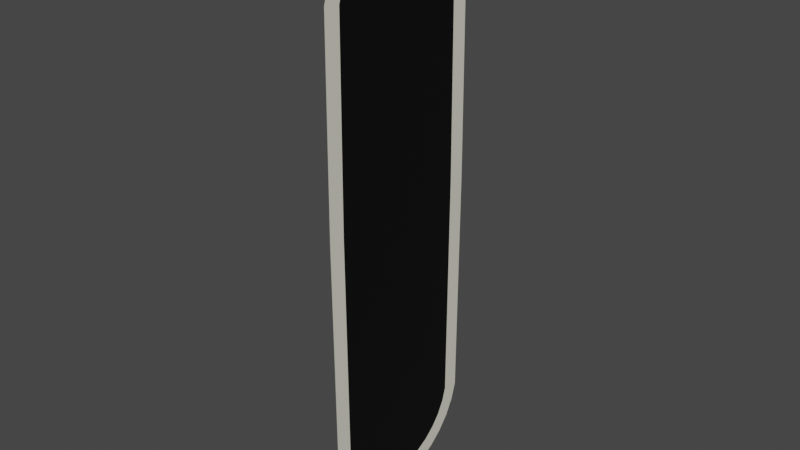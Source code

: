 # Source: CiderLeverFrame.blend  (saved by Blender 2.82.7; exported with 4.5.12 LTS)
import bpy
from mathutils import Matrix  # noqa: F401  (used for matrix-valued properties, if any)

bpy.ops.wm.read_factory_settings(use_empty=True)
scene = bpy.context.scene
scene.name = 'Scene'

# ---- collections
col_collection = bpy.data.collections.new('Collection'); scene.collection.children.link(col_collection)

# ---- materials (node trees are filled in below, after node groups)
mat_leveredge = bpy.data.materials.new('LeverEdge')
mat_leveredge.use_transparent_shadow = False
mat_leverinner = bpy.data.materials.new('LeverInner')
mat_leverinner.use_transparent_shadow = False

# ---- material node trees
mat_leveredge.use_nodes = True; mat_leveredge.node_tree.nodes.clear()
_N = mat_leveredge.node_tree.nodes; _L = mat_leveredge.node_tree.links
n0 = _N.new('ShaderNodeOutputMaterial'); n0.name = 'Material Output'; n0.location = (300, 300)
n1 = _N.new('ShaderNodeBsdfPrincipled'); n1.name = 'Principled BSDF'; n1.location = (10, 300)
n1.distribution = 'GGX'
n1.subsurface_method = 'BURLEY'
n1.inputs[0].default_value = (0.7874, 0.7656, 0.6438, 1.0)
n1.inputs[3].default_value = 1.45
n1.inputs[27].default_value = (0.0, 0.0, 0.0, 1.0)
n1.inputs[28].default_value = 1.0
_L.new(n1.outputs[0], n0.inputs[0])
n0.is_active_output = True
mat_leverinner.use_nodes = True; mat_leverinner.node_tree.nodes.clear()
_N = mat_leverinner.node_tree.nodes; _L = mat_leverinner.node_tree.links
n0 = _N.new('ShaderNodeOutputMaterial'); n0.name = 'Material Output'; n0.location = (300, 300)
n1 = _N.new('ShaderNodeBsdfPrincipled'); n1.name = 'Principled BSDF'; n1.location = (10, 300)
n1.distribution = 'GGX'
n1.subsurface_method = 'BURLEY'
n1.inputs[0].default_value = (0.0, 0.0, 0.0, 1.0)
n1.inputs[3].default_value = 1.45
n1.inputs[27].default_value = (0.0, 0.0, 0.0, 1.0)
n1.inputs[28].default_value = 1.0
_L.new(n1.outputs[0], n0.inputs[0])
n0.is_active_output = True

# ---- world
world_world = bpy.data.worlds.new('World'); scene.world = world_world
world_world.use_nodes = True; world_world.node_tree.nodes.clear()
_N = world_world.node_tree.nodes; _L = world_world.node_tree.links
n0 = _N.new('ShaderNodeOutputWorld'); n0.name = 'World Output'; n0.location = (300, 300)
n1 = _N.new('ShaderNodeBackground'); n1.name = 'Background'; n1.location = (10, 300)
n1.inputs[0].default_value = (0.05088, 0.05088, 0.05088, 1.0)
_L.new(n1.outputs[0], n0.inputs[0])
n0.is_active_output = True
world_world.color = (0.05088, 0.05088, 0.05088)
world_world.use_sun_shadow = False
world_world.sun_shadow_jitter_overblur = 0.0

# ---- meshes
me_circle = bpy.data.meshes.new('Circle')
me_circle.from_pydata([(0.0, 1.0, 0.0), (8.528e-09, 0.9808, 2.229), (1.673e-08, 0.9239, 2.416), (2.428e-08, 0.8315, 2.589), (3.091e-08, 0.7071, 2.741), (3.634e-08, 0.5556, 2.865), (4.038e-08, 0.3827, 2.958), (4.287e-08, 0.1951, 3.015), (4.371e-08, 7.55e-08, 3.034), (4.287e-08, -0.1951, 3.015), (4.038e-08, -0.3827, 2.958), (3.634e-08, -0.5556, 2.865), (3.091e-08, -0.7071, 2.741), (2.428e-08, -0.8315, 2.589), (1.673e-08, -0.9239, 2.416), (8.528e-09, -0.9808, 2.229), (-1.424e-14, -1.0, -3.258e-07), (-8.528e-09, -0.9808, -2.607), (-1.673e-08, -0.9239, -2.794), (-2.428e-08, -0.8315, -2.967), (-3.091e-08, -0.7071, -3.119), (-3.634e-08, -0.5556, -3.243), (-4.038e-08, -0.3827, -3.336), (-4.287e-08, -0.1951, -3.393), (-4.371e-08, 9.656e-07, -3.412), (-4.287e-08, 0.1951, -3.393), (-4.038e-08, 0.3827, -3.336), (-3.634e-08, 0.5556, -3.243), (-3.091e-08, 0.7071, -3.119), (-2.428e-08, 0.8315, -2.967), (-1.673e-08, 0.9239, -2.794), (-8.528e-09, 0.9808, -2.607), (8.077e-09, 0.7975, 2.201), (1.803e-12, 0.8163, 0.0001132), (1.56e-08, 0.7534, 2.346), (2.265e-08, 0.678, 2.487), (2.883e-08, 0.5766, 2.61), (3.39e-08, 0.453, 2.712), (3.767e-08, 0.3121, 2.787), (3.999e-08, 0.1591, 2.834), (4.077e-08, -3.71e-08, 2.849), (3.999e-08, -0.1591, 2.834), (3.767e-08, -0.3121, 2.787), (3.39e-08, -0.453, 2.712), (2.883e-08, -0.5766, 2.61), (2.265e-08, -0.678, 2.487), (1.56e-08, -0.7534, 2.346), (8.077e-09, -0.7975, 2.201), (1.793e-12, -0.8163, 0.0001129), (-8.075e-09, -0.7975, -2.578), (-1.56e-08, -0.7534, -2.724), (-2.265e-08, -0.678, -2.865), (-2.883e-08, -0.5766, -2.988), (-3.39e-08, -0.453, -3.09), (-3.767e-08, -0.3121, -3.165), (-3.999e-08, -0.1591, -3.212), (-4.077e-08, 8.516e-07, -3.227), (-3.999e-08, 0.1591, -3.212), (-3.767e-08, 0.3121, -3.165), (-3.39e-08, 0.453, -3.09), (-2.883e-08, 0.5766, -2.988), (-2.265e-08, 0.678, -2.865), (-1.56e-08, 0.7534, -2.724), (-8.075e-09, 0.7975, -2.578)], [], [(32, 33, 63, 62, 61, 60, 59, 58, 57, 56, 55, 54, 53, 52, 51, 50, 49, 48, 47, 46, 45, 44, 43, 42, 41, 40, 39, 38, 37, 36, 35, 34), (33, 32, 1, 0), (32, 34, 2, 1), (34, 35, 3, 2), (35, 36, 4, 3), (36, 37, 5, 4), (37, 38, 6, 5), (38, 39, 7, 6), (39, 40, 8, 7), (40, 41, 9, 8), (41, 42, 10, 9), (42, 43, 11, 10), (43, 44, 12, 11), (44, 45, 13, 12), (45, 46, 14, 13), (46, 47, 15, 14), (47, 48, 16, 15), (48, 49, 17, 16), (49, 50, 18, 17), (50, 51, 19, 18), (51, 52, 20, 19), (52, 53, 21, 20), (53, 54, 22, 21), (54, 55, 23, 22), (55, 56, 24, 23), (56, 57, 25, 24), (57, 58, 26, 25), (58, 59, 27, 26), (59, 60, 28, 27), (60, 61, 29, 28), (61, 62, 30, 29), (62, 63, 31, 30), (63, 33, 0, 31)])
me_circle.polygons.foreach_set('material_index', [1, 0, 0, 0, 0, 0, 0, 0, 0, 0, 0, 0, 0, 0, 0, 0, 0, 0, 0, 0, 0, 0, 0, 0, 0, 0, 0, 0, 0, 0, 0, 0, 0])
_uv = me_circle.uv_layers.new(name='UVMap')
_uv.uv.foreach_set('vector', [0.0, 0.0, 0.0, 0.0, 0.0, 0.0, 0.0, 0.0, 0.0, 0.0, 0.0, 0.0, 0.0, 0.0, 0.0, 0.0, 0.0, 0.0, 0.0, 0.0, 0.0, 0.0, 0.0, 0.0, 0.0, 0.0, 0.0, 0.0, 0.0, 0.0, 0.0, 0.0, 0.0, 0.0, 0.0, 0.0, 0.0, 0.0, 0.0, 0.0, 0.0, 0.0, 0.0, 0.0, 0.0, 0.0, 0.0, 0.0, 0.0, 0.0, 0.0, 0.0, 0.0, 0.0, 0.0, 0.0, 0.0, 0.0, 0.0, 0.0, 0.0, 0.0, 0.0, 0.0, 0.0, 0.0, 0.0, 0.0, 0.0, 0.0, 0.0, 0.0, 0.0, 0.0, 0.0, 0.0, 0.0, 0.0, 0.0, 0.0, 0.0, 0.0, 0.0, 0.0, 0.0, 0.0, 0.0, 0.0, 0.0, 0.0, 0.0, 0.0, 0.0, 0.0, 0.0, 0.0, 0.0, 0.0, 0.0, 0.0, 0.0, 0.0, 0.0, 0.0, 0.0, 0.0, 0.0, 0.0, 0.0, 0.0, 0.0, 0.0, 0.0, 0.0, 0.0, 0.0, 0.0, 0.0, 0.0, 0.0, 0.0, 0.0, 0.0, 0.0, 0.0, 0.0, 0.0, 0.0, 0.0, 0.0, 0.0, 0.0, 0.0, 0.0, 0.0, 0.0, 0.0, 0.0, 0.0, 0.0, 0.0, 0.0, 0.0, 0.0, 0.0, 0.0, 0.0, 0.0, 0.0, 0.0, 0.0, 0.0, 0.0, 0.0, 0.0, 0.0, 0.0, 0.0, 0.0, 0.0, 0.0, 0.0, 0.0, 0.0, 0.0, 0.0, 0.0, 0.0, 0.0, 0.0, 0.0, 0.0, 0.0, 0.0, 0.0, 0.0, 0.0, 0.0, 0.0, 0.0, 0.0, 0.0, 0.0, 0.0, 0.0, 0.0, 0.0, 0.0, 0.0, 0.0, 0.0, 0.0, 0.0, 0.0, 0.0, 0.0, 0.0, 0.0, 0.0, 0.0, 0.0, 0.0, 0.0, 0.0, 0.0, 0.0, 0.0, 0.0, 0.0, 0.0, 0.0, 0.0, 0.0, 0.0, 0.0, 0.0, 0.0, 0.0, 0.0, 0.0, 0.0, 0.0, 0.0, 0.0, 0.0, 0.0, 0.0, 0.0, 0.0, 0.0, 0.0, 0.0, 0.0, 0.0, 0.0, 0.0, 0.0, 0.0, 0.0, 0.0, 0.0, 0.0, 0.0, 0.0, 0.0, 0.0, 0.0, 0.0, 0.0, 0.0, 0.0, 0.0, 0.0, 0.0, 0.0, 0.0, 0.0, 0.0, 0.0, 0.0, 0.0, 0.0, 0.0, 0.0, 0.0, 0.0, 0.0, 0.0, 0.0, 0.0, 0.0, 0.0, 0.0, 0.0, 0.0, 0.0, 0.0, 0.0, 0.0, 0.0, 0.0, 0.0, 0.0, 0.0, 0.0, 0.0, 0.0, 0.0, 0.0, 0.0, 0.0, 0.0, 0.0, 0.0, 0.0, 0.0, 0.0, 0.0, 0.0, 0.0, 0.0, 0.0, 0.0, 0.0, 0.0, 0.0, 0.0, 0.0, 0.0, 0.0, 0.0, 0.0, 0.0, 0.0, 0.0, 0.0, 0.0, 0.0, 0.0, 0.0])
me_circle.materials.append(mat_leveredge)
me_circle.materials.append(mat_leverinner)
me_circle.use_remesh_fix_poles = True
me_circle.use_remesh_preserve_attributes = False
me_circle.use_mirror_vertex_groups = False
me_circle.update()

# ---- objects
ob_circle = bpy.data.objects.new('Circle', me_circle)

# ---- transforms, parenting, visibility, modifiers, constraints
ob_circle.location = (0.0, 0.0, 0.0)
ob_circle.lineart.crease_threshold = 0.0

# ---- collection membership
col_collection.objects.link(ob_circle)

# ---- scene / render settings (as saved in the file)
scene.frame_start = 1; scene.frame_end = 250; scene.frame_set(1)
scene.render.engine = 'BLENDER_EEVEE_NEXT'
scene.cycles.use_denoising = False
scene.cycles.samples = 128
scene.cycles.sampling_pattern = 'TABULATED_SOBOL'
scene.cycles.use_adaptive_sampling = False
scene.cycles.use_light_tree = False
scene.view_settings.view_transform = 'Filmic'
bpy.context.view_layer.update()

# ---- added for rendering (the .blend has no active camera and no usable light): camera, sun
cam_auto = bpy.data.cameras.new('AutoCamera')
cam_auto.lens = 50.0
cam_auto.sensor_width = 36.0
cam_auto.clip_end = 1000.0
ob_auto_camera = bpy.data.objects.new('AutoCamera', cam_auto)
scene.collection.objects.link(ob_auto_camera)
ob_auto_camera.location = (6.24397, -7.49277, 4.80618)
ob_auto_camera.rotation_euler = (1.09748, -7.21219e-08, 0.694738)
scene.camera = ob_auto_camera
light_auto_sun = bpy.data.lights.new('AutoSun', 'SUN')
light_auto_sun.energy = 3.0
light_auto_sun.angle = 0.0523599
ob_auto_sun = bpy.data.objects.new('AutoSun', light_auto_sun)
scene.collection.objects.link(ob_auto_sun)
ob_auto_sun.rotation_euler = (0.872665, 0.174533, 0.523599)
bpy.context.view_layer.update()
